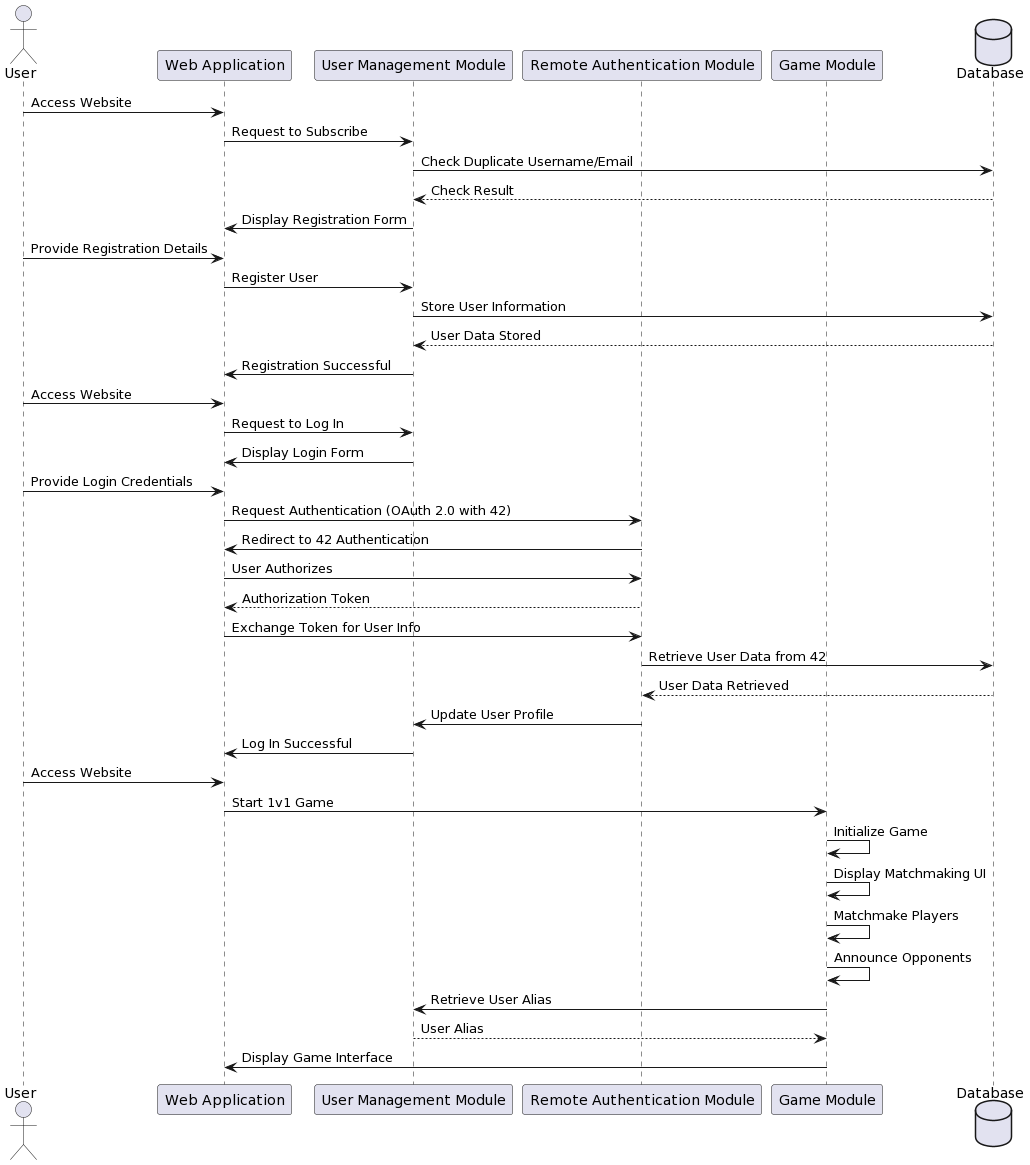

The diagram above was rendered by PlantUML. Its source (embedded in the PNG):
@startuml
actor User
participant "Web Application" as WebApp
participant "User Management Module" as UserModule
participant "Remote Authentication Module" as AuthModule
participant "Game Module" as GameModule
database Database

User -> WebApp: Access Website
WebApp -> UserModule: Request to Subscribe
UserModule -> Database: Check Duplicate Username/Email
Database --> UserModule: Check Result
UserModule -> WebApp: Display Registration Form
User -> WebApp: Provide Registration Details
WebApp -> UserModule: Register User
UserModule -> Database: Store User Information
Database --> UserModule: User Data Stored
UserModule -> WebApp: Registration Successful

User -> WebApp: Access Website
WebApp -> UserModule: Request to Log In
UserModule -> WebApp: Display Login Form
User -> WebApp: Provide Login Credentials
WebApp -> AuthModule: Request Authentication (OAuth 2.0 with 42)
AuthModule -> WebApp: Redirect to 42 Authentication
WebApp -> AuthModule: User Authorizes
AuthModule --> WebApp: Authorization Token
WebApp -> AuthModule: Exchange Token for User Info
AuthModule -> Database: Retrieve User Data from 42
Database --> AuthModule: User Data Retrieved
AuthModule -> UserModule: Update User Profile
UserModule -> WebApp: Log In Successful

User -> WebApp: Access Website
WebApp -> GameModule: Start 1v1 Game
GameModule -> GameModule: Initialize Game
GameModule -> GameModule: Display Matchmaking UI
GameModule -> GameModule: Matchmake Players
GameModule -> GameModule: Announce Opponents
GameModule -> UserModule: Retrieve User Alias
UserModule --> GameModule: User Alias
GameModule -> WebApp: Display Game Interface
@enduml